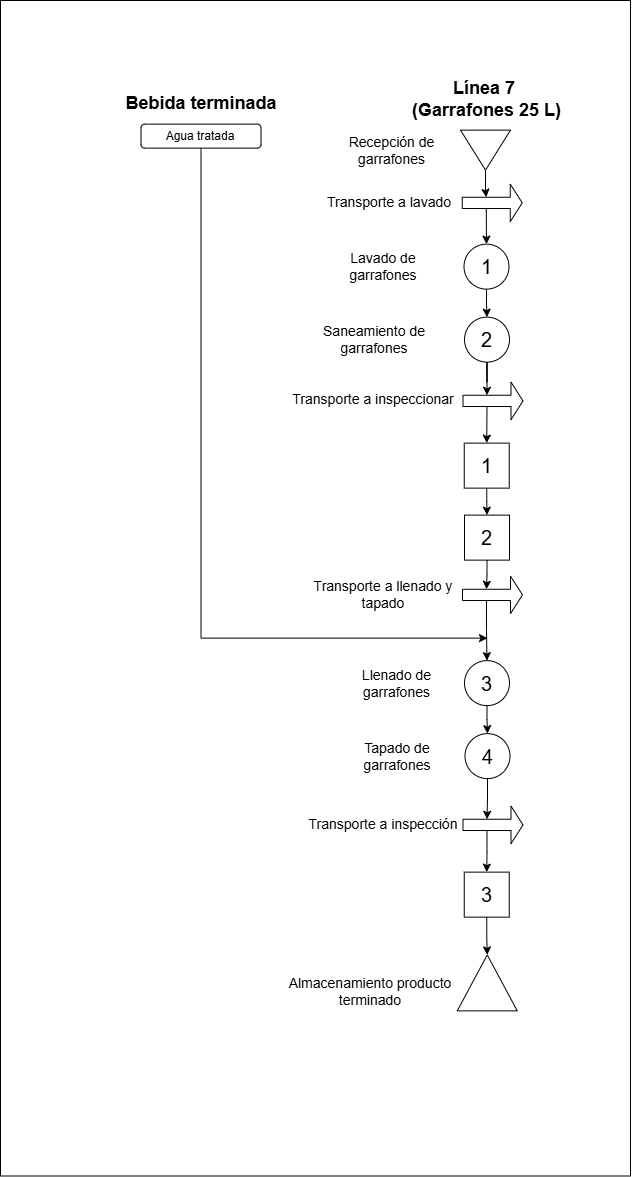

The diagram above was exported from draw.io. Its source (the exported page's mxGraphModel, read from the mxfile embedded in the PNG):
<mxGraphModel dx="1303" dy="1103" grid="0" gridSize="10" guides="1" tooltips="1" connect="1" arrows="1" fold="1" page="0" pageScale="1" pageWidth="827" pageHeight="1169" math="0" shadow="0">
  <root>
    <mxCell id="0" />
    <mxCell id="1" parent="0" />
    <mxCell id="2" parent="1" style="rounded=0;whiteSpace=wrap;html=1;labelBackgroundColor=none;movable=0;resizable=0;rotatable=0;deletable=0;editable=0;locked=1;connectable=0;" value="" vertex="1">
      <mxGeometry height="1175.5" width="630" x="1486" y="1176" as="geometry" />
    </mxCell>
    <mxCell id="3" edge="1" parent="1" source="4" style="edgeStyle=orthogonalEdgeStyle;rounded=0;orthogonalLoop=1;jettySize=auto;html=1;labelBackgroundColor=none;fontColor=default;" target="7" value="">
      <mxGeometry relative="1" as="geometry" />
    </mxCell>
    <mxCell id="4" parent="1" style="ellipse;whiteSpace=wrap;html=1;aspect=fixed;labelBackgroundColor=none;" value="&lt;font style=&quot;font-size: 20px;&quot;&gt;1&lt;/font&gt;" vertex="1">
      <mxGeometry height="45" width="45" x="1949.5" y="1419.63" as="geometry" />
    </mxCell>
    <mxCell id="5" parent="1" style="whiteSpace=wrap;html=1;aspect=fixed;labelBackgroundColor=none;" value="&lt;span style=&quot;font-size: 20px;&quot;&gt;2&lt;/span&gt;" vertex="1">
      <mxGeometry height="45" width="45" x="1950" y="1690.63" as="geometry" />
    </mxCell>
    <mxCell id="6" parent="1" style="text;html=1;whiteSpace=wrap;strokeColor=none;fillColor=none;align=center;verticalAlign=middle;rounded=0;strokeWidth=2;labelBackgroundColor=none;" value="&lt;font style=&quot;font-size: 14px;&quot;&gt;Lavado de garrafones&lt;/font&gt;" vertex="1">
      <mxGeometry height="30" width="120" x="1809" y="1427.13" as="geometry" />
    </mxCell>
    <mxCell id="7" parent="1" style="ellipse;whiteSpace=wrap;html=1;aspect=fixed;labelBackgroundColor=none;" value="&lt;span style=&quot;font-size: 20px;&quot;&gt;2&lt;/span&gt;" vertex="1">
      <mxGeometry height="45" width="45" x="1950" y="1492.63" as="geometry" />
    </mxCell>
    <mxCell id="8" parent="1" style="text;html=1;whiteSpace=wrap;strokeColor=none;fillColor=none;align=center;verticalAlign=middle;rounded=0;strokeWidth=2;labelBackgroundColor=none;" value="&lt;span style=&quot;font-size: 14px;&quot;&gt;Saneamiento de garrafones&lt;/span&gt;" vertex="1">
      <mxGeometry height="30" width="158" x="1780.75" y="1500.13" as="geometry" />
    </mxCell>
    <mxCell id="9" edge="1" parent="1" style="edgeStyle=orthogonalEdgeStyle;rounded=0;orthogonalLoop=1;jettySize=auto;html=1;exitX=0.5;exitY=1;exitDx=0;exitDy=0;labelBackgroundColor=none;fontColor=default;">
      <mxGeometry relative="1" as="geometry">
        <mxPoint x="1882" y="2085.1299999999997" as="sourcePoint" />
        <mxPoint x="1882" y="2085.1299999999997" as="targetPoint" />
      </mxGeometry>
    </mxCell>
    <mxCell id="10" edge="1" parent="1" source="11" style="edgeStyle=orthogonalEdgeStyle;rounded=0;orthogonalLoop=1;jettySize=auto;html=1;entryX=0.5;entryY=0;entryDx=0;entryDy=0;labelBackgroundColor=none;fontColor=default;" target="34">
      <mxGeometry relative="1" as="geometry" />
    </mxCell>
    <mxCell id="11" parent="1" style="ellipse;whiteSpace=wrap;html=1;aspect=fixed;labelBackgroundColor=none;" value="&lt;span style=&quot;font-size: 20px;&quot;&gt;3&lt;/span&gt;" vertex="1">
      <mxGeometry height="45" width="45" x="1950" y="1836.13" as="geometry" />
    </mxCell>
    <mxCell id="12" parent="1" style="text;html=1;whiteSpace=wrap;strokeColor=none;fillColor=none;align=center;verticalAlign=middle;rounded=0;strokeWidth=2;labelBackgroundColor=none;" value="&lt;font style=&quot;font-size: 14px;&quot;&gt;Llenado de garrafones&lt;/font&gt;" vertex="1">
      <mxGeometry height="30" width="123" x="1820.75" y="1843.63" as="geometry" />
    </mxCell>
    <mxCell id="13" parent="1" style="text;html=1;whiteSpace=wrap;strokeColor=none;fillColor=none;align=center;verticalAlign=middle;rounded=0;strokeWidth=2;labelBackgroundColor=none;" value="&lt;font style=&quot;font-size: 14px;&quot;&gt;Recepción de garrafones&lt;/font&gt;" vertex="1">
      <mxGeometry height="30" width="145" x="1804.5" y="1310.63" as="geometry" />
    </mxCell>
    <mxCell id="14" edge="1" parent="1" source="15" style="edgeStyle=orthogonalEdgeStyle;rounded=0;orthogonalLoop=1;jettySize=auto;html=1;entryX=0.5;entryY=0;entryDx=0;entryDy=0;exitX=0;exitY=0;exitDx=24.000000000000004;exitDy=24.375;exitPerimeter=0;labelBackgroundColor=none;fontColor=default;" target="4">
      <mxGeometry relative="1" as="geometry" />
    </mxCell>
    <mxCell id="15" parent="1" style="shape=singleArrow;whiteSpace=wrap;html=1;labelBackgroundColor=none;" value="" vertex="1">
      <mxGeometry height="37.5" width="60" x="1947.75" y="1359.63" as="geometry" />
    </mxCell>
    <mxCell id="16" parent="1" style="triangle;whiteSpace=wrap;html=1;rotation=90;labelBackgroundColor=none;" value="" vertex="1">
      <mxGeometry height="50" width="40" x="1951" y="1300.63" as="geometry" />
    </mxCell>
    <mxCell id="17" edge="1" parent="1" source="16" style="edgeStyle=orthogonalEdgeStyle;rounded=0;orthogonalLoop=1;jettySize=auto;html=1;entryX=0;entryY=0;entryDx=24;entryDy=13.125;entryPerimeter=0;labelBackgroundColor=none;fontColor=default;" target="15">
      <mxGeometry relative="1" as="geometry" />
    </mxCell>
    <mxCell id="18" edge="1" parent="1" source="19" style="edgeStyle=orthogonalEdgeStyle;rounded=0;orthogonalLoop=1;jettySize=auto;html=1;entryX=0.5;entryY=0;entryDx=0;entryDy=0;exitX=0;exitY=0;exitDx=24;exitDy=24.375;exitPerimeter=0;labelBackgroundColor=none;fontColor=default;" target="33">
      <mxGeometry relative="1" as="geometry" />
    </mxCell>
    <mxCell id="19" parent="1" style="shape=singleArrow;whiteSpace=wrap;html=1;labelBackgroundColor=none;" value="" vertex="1">
      <mxGeometry height="37.5" width="60" x="1948.5" y="1557.63" as="geometry" />
    </mxCell>
    <mxCell id="20" edge="1" parent="1" source="7" style="edgeStyle=orthogonalEdgeStyle;rounded=0;orthogonalLoop=1;jettySize=auto;html=1;entryX=0;entryY=0;entryDx=24;entryDy=13.125;entryPerimeter=0;labelBackgroundColor=none;fontColor=default;" target="19">
      <mxGeometry relative="1" as="geometry" />
    </mxCell>
    <mxCell id="21" parent="1" style="text;html=1;whiteSpace=wrap;strokeColor=none;fillColor=none;align=center;verticalAlign=middle;rounded=0;strokeWidth=2;labelBackgroundColor=none;" value="&lt;font style=&quot;font-size: 14px;&quot;&gt;Transporte a lavado&lt;/font&gt;" vertex="1">
      <mxGeometry height="30" width="134.25" x="1807.75" y="1363.38" as="geometry" />
    </mxCell>
    <mxCell id="22" edge="1" parent="1" source="23" style="edgeStyle=orthogonalEdgeStyle;rounded=0;orthogonalLoop=1;jettySize=auto;html=1;exitX=0;exitY=0;exitDx=24;exitDy=24.375;exitPerimeter=0;labelBackgroundColor=none;fontColor=default;" target="11">
      <mxGeometry relative="1" as="geometry" />
    </mxCell>
    <mxCell id="23" parent="1" style="shape=singleArrow;whiteSpace=wrap;html=1;labelBackgroundColor=none;" value="" vertex="1">
      <mxGeometry height="37.5" width="60" x="1948" y="1751.63" as="geometry" />
    </mxCell>
    <mxCell id="24" edge="1" parent="1" source="5" style="edgeStyle=orthogonalEdgeStyle;rounded=0;orthogonalLoop=1;jettySize=auto;html=1;entryX=0;entryY=0;entryDx=23.999999999999996;entryDy=13.125;entryPerimeter=0;labelBackgroundColor=none;fontColor=default;" target="23">
      <mxGeometry relative="1" as="geometry" />
    </mxCell>
    <mxCell id="25" edge="1" parent="1" source="26" style="edgeStyle=orthogonalEdgeStyle;rounded=0;orthogonalLoop=1;jettySize=auto;html=1;exitX=0;exitY=0;exitDx=23.999999999999996;exitDy=24.375;exitPerimeter=0;labelBackgroundColor=none;fontColor=default;" target="37">
      <mxGeometry relative="1" as="geometry">
        <mxPoint x="1978.508474576271" y="2017.13" as="sourcePoint" />
        <mxPoint x="1972.5" y="2032.13" as="targetPoint" />
      </mxGeometry>
    </mxCell>
    <mxCell id="26" parent="1" style="shape=singleArrow;whiteSpace=wrap;html=1;labelBackgroundColor=none;" value="" vertex="1">
      <mxGeometry height="37.5" width="60" x="1948.5" y="1981.63" as="geometry" />
    </mxCell>
    <mxCell id="27" parent="1" style="text;html=1;whiteSpace=wrap;strokeColor=none;fillColor=none;align=center;verticalAlign=middle;rounded=0;strokeWidth=2;labelBackgroundColor=none;" value="&lt;font style=&quot;font-size: 14px;&quot;&gt;Transporte a inspeccionar&lt;/font&gt;" vertex="1">
      <mxGeometry height="30" width="168" x="1775" y="1560.38" as="geometry" />
    </mxCell>
    <mxCell id="28" parent="1" style="text;html=1;whiteSpace=wrap;strokeColor=none;fillColor=none;align=center;verticalAlign=middle;rounded=0;strokeWidth=2;labelBackgroundColor=none;" value="&lt;font style=&quot;font-size: 14px;&quot;&gt;Transporte a llenado y tapado&lt;/font&gt;" vertex="1">
      <mxGeometry height="30" width="168" x="1785" y="1754.63" as="geometry" />
    </mxCell>
    <mxCell id="29" parent="1" style="text;html=1;whiteSpace=wrap;strokeColor=none;fillColor=none;align=center;verticalAlign=middle;rounded=0;strokeWidth=2;labelBackgroundColor=none;" value="&lt;font style=&quot;font-size: 14px;&quot;&gt;Transporte a inspección&lt;/font&gt;" vertex="1">
      <mxGeometry height="30" width="168" x="1785" y="1985.38" as="geometry" />
    </mxCell>
    <mxCell id="30" parent="1" style="text;html=1;whiteSpace=wrap;strokeColor=none;fillColor=none;align=center;verticalAlign=middle;rounded=0;strokeWidth=2;labelBackgroundColor=none;" value="&lt;font style=&quot;font-size: 14px;&quot;&gt;Almacenamiento producto terminado&lt;/font&gt;" vertex="1">
      <mxGeometry height="30" width="168" x="1772" y="2152.38" as="geometry" />
    </mxCell>
    <mxCell id="31" parent="1" style="triangle;whiteSpace=wrap;html=1;rotation=-90;labelBackgroundColor=none;" value="" vertex="1">
      <mxGeometry height="60" width="56" x="1944.75" y="2128.38" as="geometry" />
    </mxCell>
    <mxCell id="32" edge="1" parent="1" source="33" style="edgeStyle=orthogonalEdgeStyle;rounded=0;orthogonalLoop=1;jettySize=auto;html=1;entryX=0.5;entryY=0;entryDx=0;entryDy=0;labelBackgroundColor=none;fontColor=default;" target="5">
      <mxGeometry relative="1" as="geometry" />
    </mxCell>
    <mxCell id="33" parent="1" style="whiteSpace=wrap;html=1;aspect=fixed;labelBackgroundColor=none;" value="&lt;font style=&quot;font-size: 20px;&quot;&gt;1&lt;/font&gt;" vertex="1">
      <mxGeometry height="45" width="45" x="1949.75" y="1618.63" as="geometry" />
    </mxCell>
    <mxCell id="34" parent="1" style="ellipse;whiteSpace=wrap;html=1;aspect=fixed;labelBackgroundColor=none;" value="&lt;span style=&quot;font-size: 20px;&quot;&gt;4&lt;/span&gt;" vertex="1">
      <mxGeometry height="45" width="45" x="1950.5" y="1909.13" as="geometry" />
    </mxCell>
    <mxCell id="35" edge="1" parent="1" source="34" style="edgeStyle=orthogonalEdgeStyle;rounded=0;orthogonalLoop=1;jettySize=auto;html=1;entryX=0;entryY=0;entryDx=23.999999999999996;entryDy=13.125;entryPerimeter=0;labelBackgroundColor=none;fontColor=default;" target="26">
      <mxGeometry relative="1" as="geometry" />
    </mxCell>
    <mxCell id="36" parent="1" style="text;html=1;whiteSpace=wrap;strokeColor=none;fillColor=none;align=center;verticalAlign=middle;rounded=0;strokeWidth=2;labelBackgroundColor=none;" value="&lt;font style=&quot;font-size: 14px;&quot;&gt;Tapado de garrafones&lt;/font&gt;" vertex="1">
      <mxGeometry height="30" width="120" x="1823" y="1916.63" as="geometry" />
    </mxCell>
    <mxCell id="37" parent="1" style="whiteSpace=wrap;html=1;aspect=fixed;labelBackgroundColor=none;" value="&lt;span style=&quot;font-size: 20px;&quot;&gt;3&lt;/span&gt;" vertex="1">
      <mxGeometry height="45" width="45" x="1949.75" y="2047.63" as="geometry" />
    </mxCell>
    <mxCell id="38" edge="1" parent="1" source="37" style="edgeStyle=orthogonalEdgeStyle;rounded=0;orthogonalLoop=1;jettySize=auto;html=1;entryX=1;entryY=0.5;entryDx=0;entryDy=0;labelBackgroundColor=none;fontColor=default;" target="31">
      <mxGeometry relative="1" as="geometry">
        <mxPoint x="1972.5" y="2127.755" as="targetPoint" />
      </mxGeometry>
    </mxCell>
    <mxCell id="39" parent="1" style="text;html=1;whiteSpace=wrap;strokeColor=none;fillColor=none;align=center;verticalAlign=middle;rounded=0;strokeWidth=2;labelBackgroundColor=none;" value="&lt;div&gt;&lt;font style=&quot;font-size: 18px;&quot;&gt;&lt;b&gt;Línea 7&amp;nbsp;&lt;/b&gt;&lt;/font&gt;&lt;/div&gt;&lt;div&gt;&lt;font style=&quot;font-size: 18px;&quot;&gt;&lt;b&gt;(Garrafones 25 L)&lt;/b&gt;&lt;/font&gt;&lt;/div&gt;" vertex="1">
      <mxGeometry height="30" width="182.62" x="1881.19" y="1260" as="geometry" />
    </mxCell>
    <mxCell id="40" parent="1" style="text;html=1;whiteSpace=wrap;strokeColor=none;fillColor=none;align=center;verticalAlign=middle;rounded=0;strokeWidth=2;labelBackgroundColor=none;" value="&lt;span style=&quot;font-size: 18px;&quot;&gt;&lt;b&gt;Bebida terminada&lt;/b&gt;&lt;/span&gt;" vertex="1">
      <mxGeometry height="30" width="170" x="1602" y="1263.63" as="geometry" />
    </mxCell>
    <mxCell id="41" edge="1" parent="1" source="42" style="edgeStyle=orthogonalEdgeStyle;rounded=0;orthogonalLoop=1;jettySize=auto;html=1;exitX=0.5;exitY=1;exitDx=0;exitDy=0;labelBackgroundColor=none;fontColor=default;">
      <mxGeometry relative="1" as="geometry">
        <Array as="points">
          <mxPoint x="1686.5" y="1813.63" />
        </Array>
        <mxPoint x="1686.5" y="1756.63" as="sourcePoint" />
        <mxPoint x="1973" y="1813.63" as="targetPoint" />
      </mxGeometry>
    </mxCell>
    <mxCell id="42" parent="1" style="rounded=1;whiteSpace=wrap;html=1;labelBackgroundColor=none;" value="Agua tratada" vertex="1">
      <mxGeometry height="24" width="120" x="1626.5" y="1299.63" as="geometry" />
    </mxCell>
  </root>
</mxGraphModel>